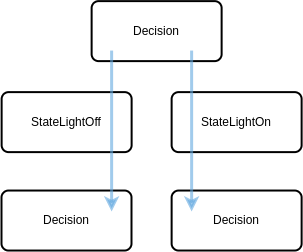

The diagram above was exported from draw.io. Its source (the exported page's mxGraphModel, read from the mxfile embedded in the PNG):
<mxGraphModel dx="-2499" dy="-401" grid="1" gridSize="10" guides="1" tooltips="1" connect="1" arrows="1" fold="1" page="1" pageScale="1" pageWidth="827" pageHeight="1169" math="0" shadow="0">
  <root>
    <mxCell id="0" />
    <mxCell id="1" parent="0" />
    <mxCell id="2" value="Decision" style="rounded=1;whiteSpace=wrap;html=1;absoluteArcSize=1;arcSize=14;strokeWidth=2;" vertex="1" parent="1">
      <mxGeometry x="5719.999999999999" y="2534.04" width="130" height="60" as="geometry" />
    </mxCell>
    <mxCell id="3" value="Decision" style="rounded=1;whiteSpace=wrap;html=1;absoluteArcSize=1;arcSize=14;strokeWidth=2;" vertex="1" parent="1">
      <mxGeometry x="5890.13" y="2534.04" width="130" height="60" as="geometry" />
    </mxCell>
    <mxCell id="4" value="Decision" style="rounded=1;whiteSpace=wrap;html=1;absoluteArcSize=1;arcSize=14;strokeWidth=2;" vertex="1" parent="1">
      <mxGeometry x="5810.13" y="2344.62" width="130" height="60" as="geometry" />
    </mxCell>
    <mxCell id="5" value="StateLightOff" style="rounded=1;whiteSpace=wrap;html=1;absoluteArcSize=1;arcSize=14;strokeWidth=2;" vertex="1" parent="1">
      <mxGeometry x="5720.13" y="2435.62" width="130" height="60" as="geometry" />
    </mxCell>
    <mxCell id="6" value="StateLightOn" style="rounded=1;whiteSpace=wrap;html=1;absoluteArcSize=1;arcSize=14;strokeWidth=2;" vertex="1" parent="1">
      <mxGeometry x="5890.13" y="2435.62" width="130" height="60" as="geometry" />
    </mxCell>
    <mxCell id="7" value="" style="endArrow=classic;html=1;rounded=0;fillColor=#dae8fc;strokeColor=#63a8df;strokeWidth=3;opacity=60;" edge="1" parent="1">
      <mxGeometry width="50" height="50" relative="1" as="geometry">
        <mxPoint x="5830.13" y="2394.06" as="sourcePoint" />
        <mxPoint x="5830.13" y="2555.04" as="targetPoint" />
      </mxGeometry>
    </mxCell>
    <mxCell id="8" value="" style="endArrow=classic;html=1;rounded=0;fillColor=#dae8fc;strokeColor=#63a8df;strokeWidth=3;opacity=60;entryX=0.154;entryY=0.35;entryDx=0;entryDy=0;entryPerimeter=0;" edge="1" target="3" parent="1">
      <mxGeometry width="50" height="50" relative="1" as="geometry">
        <mxPoint x="5910.13" y="2394.06" as="sourcePoint" />
        <mxPoint x="5910.13" y="2464.06" as="targetPoint" />
      </mxGeometry>
    </mxCell>
  </root>
</mxGraphModel>